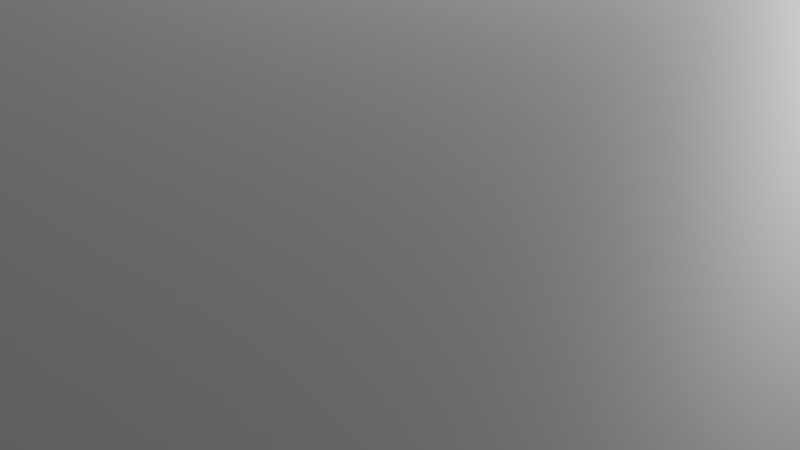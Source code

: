 # Source: PackingStation.blend  (saved by Blender 5.2.45; exported with 4.5.12 LTS)
import bpy
from mathutils import Matrix  # noqa: F401  (used for matrix-valued properties, if any)

bpy.ops.wm.read_factory_settings(use_empty=True)
scene = bpy.context.scene
scene.name = 'Scene'

# ---- collections
col_collection = bpy.data.collections.new('Collection'); scene.collection.children.link(col_collection)

# ---- materials (node trees are filled in below, after node groups)
mat_material = bpy.data.materials.new('Material')
mat_material.alpha_threshold = 0.0
mat_material.use_backface_culling_lightprobe_volume = False
mat_material.roughness = 0.5
mat_material.line_color = (0.0, 0.0, 0.0, 1.0)

# ---- material node trees
mat_material.use_nodes = True; mat_material.node_tree.nodes.clear()
_N = mat_material.node_tree.nodes; _L = mat_material.node_tree.links
n0 = _N.new('ShaderNodeOutputMaterial'); n0.name = 'Material Output'; n0.location = (200, 100)
n1 = _N.new('ShaderNodeBsdfPrincipled'); n1.name = 'Principled BSDF'; n1.location = (-200, 100)
n1.inputs[10].default_value = 0.005
_L.new(n1.outputs[0], n0.inputs[0])
n0.is_active_output = True

# ---- world
world_world = bpy.data.worlds.new('World'); scene.world = world_world
world_world.use_nodes = True; world_world.node_tree.nodes.clear()
_N = world_world.node_tree.nodes; _L = world_world.node_tree.links
n0 = _N.new('ShaderNodeOutputWorld'); n0.name = 'World Output'; n0.location = (200, 100)
n1 = _N.new('ShaderNodeBackground'); n1.name = 'Background'; n1.location = (-200, 100)
n1.inputs[0].default_value = (0.05088, 0.05088, 0.05088, 1.0)
_L.new(n1.outputs[0], n0.inputs[0])
n0.is_active_output = True
world_world.color = (0.05088, 0.05088, 0.05088)
world_world.sun_shadow_jitter_overblur = 0.0

# ---- cameras
cam_camera = bpy.data.cameras.new('Camera')
cam_camera.clip_end = 100.0
cam_camera.ortho_scale = 7.314

# ---- lights
light_light = bpy.data.lights.new('Light', 'POINT')
light_light.energy = 1000.0
light_light.shadow_soft_size = 0.1

# ---- meshes
me_cube = bpy.data.meshes.new('Cube')
me_cube.from_pydata([(1.0, -20.5, -18.07), (1.0, -20.5, -20.07), (1.0, -22.5, -18.07), (1.0, -22.5, -20.07), (-1.0, -20.5, -18.07), (-1.0, -20.5, -20.07), (-1.0, -22.5, -18.07), (-1.0, -22.5, -20.07), (1.0, -22.5, -18.07), (-1.0, -22.5, -18.07), (1.0, -20.5, -18.07), (-1.0, -20.5, -18.07), (1.0, -22.5, -6.068), (-1.0, -22.5, -6.068), (1.0, -20.5, -6.068), (-1.0, -20.5, -6.068), (1.0, -22.5, -1.068), (-1.0, -22.5, -1.068), (1.0, -20.5, -1.068), (-1.0, -20.5, -1.068), (1.0, -22.5, 1.932), (-1.0, -22.5, 1.932), (1.0, -20.5, 1.932), (-1.0, -20.5, 1.932), (1.0, -22.5, 3.932), (-1.0, -22.5, 3.932), (1.0, -20.5, 3.932), (-1.0, -20.5, 3.932), (10.0, -20.5, -18.07), (10.0, -20.5, -20.07), (10.0, -22.5, -18.07), (10.0, -22.5, -20.07), (-10.0, -20.5, -20.07), (-10.0, -22.5, -20.07), (-10.0, -22.5, -18.07), (-10.0, -20.5, -18.07), (1.0, -20.5, 1.932), (1.0, -22.5, 1.932), (1.0, -20.5, 3.932), (1.0, -22.5, 3.932), (11.0, -20.5, 1.932), (11.0, -22.5, 1.932), (11.0, -20.5, 3.932), (11.0, -22.5, 3.932), (-11.0, -22.5, 1.932), (-11.0, -20.5, 1.932), (-11.0, -22.5, 3.932), (-11.0, -20.5, 3.932), (-1.0, -20.5, -6.068), (1.0, -20.5, -6.068), (-1.0, -20.5, -1.068), (1.0, -20.5, -1.068), (-1.0, -20.5, 1.932), (1.0, -20.5, 1.932), (-1.0, -20.5, 3.932), (1.0, -20.5, 3.932), (1.0, -20.5, 1.932), (1.0, -20.5, 3.932), (11.0, -20.5, 1.932), (11.0, -20.5, 3.932), (-11.0, -20.5, 3.932), (-11.0, -20.5, 1.932), (-1.0, -20.5, -6.068), (1.0, -20.5, -6.068), (-1.0, -20.5, -1.068), (1.0, -20.5, -1.068), (-1.0, -20.5, 1.932), (1.0, -20.5, 1.932), (-1.0, -20.5, 3.932), (1.0, -20.5, 3.932), (1.0, -20.5, 1.932), (1.0, -20.5, 3.932), (11.0, -20.5, 1.932), (11.0, -20.5, 3.932), (-11.0, -20.5, 3.932), (-11.0, -20.5, 1.932), (-1.0, 20.5, -6.068), (1.0, 20.5, -6.068), (-1.0, 20.5, -1.068), (1.0, 20.5, -1.068), (-1.0, 20.5, 1.932), (1.0, 20.5, 1.932), (-1.0, 20.5, 3.932), (1.0, 20.5, 3.932), (1.0, 20.5, 1.932), (1.0, 20.5, 3.932), (11.0, 20.5, 1.932), (11.0, 20.5, 3.932), (-11.0, 20.5, 3.932), (-11.0, 20.5, 1.932), (-1.0, 22.5, -6.068), (1.0, 22.5, -6.068), (-1.0, 22.5, -1.068), (1.0, 22.5, -1.068), (-1.0, 22.5, 1.932), (1.0, 22.5, 1.932), (-1.0, 22.5, 3.932), (1.0, 22.5, 3.932), (1.0, 22.5, 1.932), (1.0, 22.5, 3.932), (11.0, 22.5, 1.932), (11.0, 22.5, 3.932), (-11.0, 22.5, 3.932), (-11.0, 22.5, 1.932), (-1.0, 20.5, 1.932), (1.0, 20.5, 1.932), (-1.0, 22.5, 1.932), (1.0, 22.5, 1.932), (-1.0, 20.5, -6.068), (1.0, 20.5, -6.068), (-1.0, 22.5, -6.068), (1.0, 22.5, -6.068), (-1.0, 20.5, -18.07), (1.0, 20.5, -18.07), (-1.0, 22.5, -18.07), (1.0, 22.5, -18.07), (-1.0, 20.5, -20.07), (1.0, 20.5, -20.07), (-1.0, 22.5, -20.07), (1.0, 22.5, -20.07), (-10.0, 22.5, -18.07), (-10.0, 20.5, -18.07), (-10.0, 22.5, -20.07), (-10.0, 20.5, -20.07), (10.0, 20.5, -18.07), (10.0, 22.5, -18.07), (10.0, 20.5, -20.07), (10.0, 22.5, -20.07), (11.0, -20.5, 1.932), (11.0, -22.5, 1.932), (11.0, -20.5, 3.932), (11.0, -22.5, 3.932), (11.0, -20.5, 1.932), (11.0, -20.5, 3.932), (11.0, -20.5, 1.932), (11.0, -20.5, 3.932), (11.0, 20.5, 1.932), (11.0, 20.5, 3.932), (11.0, 22.5, 1.932), (11.0, 22.5, 3.932)], [], [(4, 6, 9, 11), (3, 2, 6, 7), (5, 7, 33, 32), (5, 1, 3, 7), (2, 3, 31, 30), (5, 4, 0, 1), (10, 11, 15, 14), (2, 0, 10, 8), (0, 4, 11, 10), (6, 2, 8, 9), (15, 13, 17, 19), (8, 10, 14, 12), (11, 9, 13, 15), (9, 8, 12, 13), (18, 19, 23, 22), (13, 12, 16, 17), (15, 19, 50, 48), (12, 14, 18, 16), (20, 22, 36, 37), (16, 18, 22, 20), (19, 17, 21, 23), (17, 16, 20, 21), (26, 27, 25, 24), (27, 26, 55, 54), (21, 20, 24, 25), (22, 23, 52, 53), (29, 28, 30, 31), (1, 0, 28, 29), (3, 1, 29, 31), (0, 2, 30, 28), (33, 34, 35, 32), (6, 4, 35, 34), (4, 5, 32, 35), (7, 6, 34, 33), (19, 18, 51, 50), (22, 26, 38, 36), (24, 20, 37, 39), (26, 24, 39, 38), (41, 40, 42, 43), (37, 36, 40, 41), (39, 37, 41, 43), (38, 39, 43, 42), (45, 44, 46, 47), (23, 21, 44, 45), (21, 25, 46, 44), (25, 27, 47, 46), (49, 48, 62, 63), (60, 54, 68, 74), (55, 53, 67, 69), (52, 61, 75, 66), (36, 38, 57, 56), (26, 22, 53, 55), (42, 40, 58, 59), (18, 14, 49, 51), (45, 47, 60, 61), (38, 42, 59, 57), (23, 45, 61, 52), (40, 36, 56, 58), (47, 27, 54, 60), (14, 15, 48, 49), (73, 72, 86, 87), (64, 65, 79, 78), (70, 71, 85, 84), (63, 62, 76, 77), (56, 57, 71, 70), (50, 51, 65, 64), (59, 58, 72, 73), (48, 50, 64, 62), (57, 59, 73, 71), (51, 49, 63, 65), (58, 56, 70, 72), (53, 52, 66, 67), (61, 60, 74, 75), (54, 55, 69, 68), (79, 77, 91, 93), (85, 87, 101, 99), (76, 78, 92, 90), (87, 86, 100, 101), (62, 64, 78, 76), (71, 73, 87, 85), (65, 63, 77, 79), (72, 70, 84, 86), (67, 66, 80, 81), (75, 74, 88, 89), (68, 69, 83, 82), (66, 75, 89, 80), (69, 67, 81, 83), (74, 68, 82, 88), (91, 90, 92, 93), (96, 94, 103, 102), (95, 94, 96, 97), (98, 99, 101, 100), (86, 84, 98, 100), (81, 80, 94, 95), (89, 88, 102, 103), (82, 83, 97, 96), (80, 89, 103, 94), (83, 81, 95, 97), (88, 82, 96, 102), (77, 76, 108, 109), (84, 85, 99, 98), (79, 93, 107, 105), (104, 105, 107, 106), (92, 78, 104, 106), (93, 92, 106, 107), (78, 79, 105, 104), (108, 110, 114, 112), (91, 77, 109, 111), (76, 90, 110, 108), (90, 91, 111, 110), (115, 113, 124, 125), (109, 108, 112, 113), (111, 109, 113, 115), (110, 111, 115, 114), (117, 116, 118, 119), (114, 115, 119, 118), (114, 118, 122, 120), (113, 112, 116, 117), (121, 120, 122, 123), (118, 116, 123, 122), (116, 112, 121, 123), (112, 114, 120, 121), (125, 124, 126, 127), (113, 117, 126, 124), (119, 115, 125, 127), (117, 119, 127, 126), (58, 72, 134, 132), (87, 101, 139, 137), (87, 73, 135, 137), (73, 59, 133, 135), (86, 100, 138, 136), (100, 101, 139, 138), (86, 87, 137, 136), (41, 40, 128, 129), (42, 43, 131, 130), (73, 72, 134, 135), (40, 42, 130, 128), (40, 58, 132, 128), (58, 59, 133, 132), (43, 41, 129, 131), (59, 42, 130, 133), (72, 86, 136, 134)])
_uv = me_cube.uv_layers.new(name='UVMap')
_uv.uv.foreach_set('vector', [0.625, 0.25, 0.625, 0.0, 0.625, 0.0, 0.625, 0.25, 0.375, 0.75, 0.625, 0.75, 0.625, 1.0, 0.375, 1.0, 0.125, 0.5, 0.125, 0.75, 0.125, 0.75, 0.125, 0.5, 0.125, 0.5, 0.375, 0.5, 0.375, 0.75, 0.125, 0.75, 0.625, 0.75, 0.375, 0.75, 0.375, 0.75, 0.625, 0.75, 0.375, 0.25, 0.625, 0.25, 0.625, 0.5, 0.375, 0.5, 0.625, 0.5, 0.625, 0.25, 0.625, 0.25, 0.625, 0.5, 0.625, 0.75, 0.625, 0.5, 0.625, 0.5, 0.625, 0.75, 0.625, 0.5, 0.625, 0.25, 0.625, 0.25, 0.625, 0.5, 0.625, 1.0, 0.625, 0.75, 0.625, 0.75, 0.625, 1.0, 0.625, 0.25, 0.625, 0.0, 0.625, 0.0, 0.625, 0.25, 0.625, 0.75, 0.625, 0.5, 0.625, 0.5, 0.625, 0.75, 0.625, 0.25, 0.625, 0.0, 0.625, 0.0, 0.625, 0.25, 0.625, 1.0, 0.625, 0.75, 0.625, 0.75, 0.625, 1.0, 0.625, 0.5, 0.625, 0.25, 0.625, 0.25, 0.625, 0.5, 0.625, 1.0, 0.625, 0.75, 0.625, 0.75, 0.625, 1.0, 0.625, 0.25, 0.625, 0.25, 0.625, 0.25, 0.625, 0.25, 0.625, 0.75, 0.625, 0.5, 0.625, 0.5, 0.625, 0.75, 0.625, 0.75, 0.625, 0.5, 0.625, 0.5, 0.625, 0.75, 0.625, 0.75, 0.625, 0.5, 0.625, 0.5, 0.625, 0.75, 0.625, 0.25, 0.625, 0.0, 0.625, 0.0, 0.625, 0.25, 0.625, 1.0, 0.625, 0.75, 0.625, 0.75, 0.625, 1.0, 0.625, 0.5, 0.875, 0.5, 0.875, 0.75, 0.625, 0.75, 0.875, 0.5, 0.625, 0.5, 0.625, 0.5, 0.875, 0.5, 0.625, 1.0, 0.625, 0.75, 0.625, 0.75, 0.625, 1.0, 0.625, 0.5, 0.625, 0.25, 0.625, 0.25, 0.625, 0.5, 0.375, 0.5, 0.625, 0.5, 0.625, 0.75, 0.375, 0.75, 0.375, 0.5, 0.625, 0.5, 0.625, 0.5, 0.375, 0.5, 0.375, 0.75, 0.375, 0.5, 0.375, 0.5, 0.375, 0.75, 0.625, 0.5, 0.625, 0.75, 0.625, 0.75, 0.625, 0.5, 0.375, 0.0, 0.625, 0.0, 0.625, 0.25, 0.375, 0.25, 0.625, 0.0, 0.625, 0.25, 0.625, 0.25, 0.625, 0.0, 0.625, 0.25, 0.375, 0.25, 0.375, 0.25, 0.625, 0.25, 0.375, 1.0, 0.625, 1.0, 0.625, 1.0, 0.375, 1.0, 0.625, 0.25, 0.625, 0.5, 0.625, 0.5, 0.625, 0.25, 0.625, 0.5, 0.625, 0.5, 0.625, 0.5, 0.625, 0.5, 0.625, 0.75, 0.625, 0.75, 0.625, 0.75, 0.625, 0.75, 0.625, 0.5, 0.625, 0.75, 0.625, 0.75, 0.625, 0.5, 0.625, 0.75, 0.625, 0.5, 0.625, 0.5, 0.625, 0.75, 0.625, 0.75, 0.625, 0.5, 0.625, 0.5, 0.625, 0.75, 0.625, 0.75, 0.625, 0.75, 0.625, 0.75, 0.625, 0.75, 0.625, 0.5, 0.625, 0.75, 0.625, 0.75, 0.625, 0.5, 0.625, 0.25, 0.625, 0.0, 0.625, 0.0, 0.625, 0.25, 0.625, 0.25, 0.625, 0.0, 0.625, 0.0, 0.625, 0.25, 0.625, 1.0, 0.625, 1.0, 0.625, 1.0, 0.625, 1.0, 0.875, 0.75, 0.875, 0.5, 0.875, 0.5, 0.875, 0.75, 0.625, 0.5, 0.625, 0.25, 0.625, 0.25, 0.625, 0.5, 0.875, 0.5, 0.875, 0.5, 0.875, 0.5, 0.875, 0.5, 0.625, 0.5, 0.625, 0.5, 0.625, 0.5, 0.625, 0.5, 0.625, 0.25, 0.625, 0.25, 0.625, 0.25, 0.625, 0.25, 0.625, 0.5, 0.625, 0.5, 0.625, 0.5, 0.625, 0.5, 0.625, 0.5, 0.625, 0.5, 0.625, 0.5, 0.625, 0.5, 0.625, 0.5, 0.625, 0.5, 0.625, 0.5, 0.625, 0.5, 0.625, 0.5, 0.625, 0.5, 0.625, 0.5, 0.625, 0.5, 0.625, 0.25, 0.625, 0.25, 0.625, 0.25, 0.625, 0.25, 0.625, 0.5, 0.625, 0.5, 0.625, 0.5, 0.625, 0.5, 0.625, 0.25, 0.625, 0.25, 0.625, 0.25, 0.625, 0.25, 0.625, 0.5, 0.625, 0.5, 0.625, 0.5, 0.625, 0.5, 0.875, 0.5, 0.875, 0.5, 0.875, 0.5, 0.875, 0.5, 0.625, 0.5, 0.625, 0.25, 0.625, 0.25, 0.625, 0.5, 0.625, 0.5, 0.625, 0.5, 0.625, 0.5, 0.625, 0.5, 0.625, 0.25, 0.625, 0.5, 0.625, 0.5, 0.625, 0.25, 0.625, 0.5, 0.625, 0.5, 0.625, 0.5, 0.625, 0.5, 0.625, 0.5, 0.625, 0.25, 0.625, 0.25, 0.625, 0.5, 0.625, 0.5, 0.625, 0.5, 0.625, 0.5, 0.625, 0.5, 0.625, 0.25, 0.625, 0.5, 0.625, 0.5, 0.625, 0.25, 0.625, 0.5, 0.625, 0.5, 0.625, 0.5, 0.625, 0.5, 0.625, 0.25, 0.625, 0.25, 0.625, 0.25, 0.625, 0.25, 0.625, 0.5, 0.625, 0.5, 0.625, 0.5, 0.625, 0.5, 0.625, 0.5, 0.625, 0.5, 0.625, 0.5, 0.625, 0.5, 0.625, 0.5, 0.625, 0.5, 0.625, 0.5, 0.625, 0.5, 0.625, 0.5, 0.625, 0.25, 0.625, 0.25, 0.625, 0.5, 0.625, 0.25, 0.625, 0.25, 0.625, 0.25, 0.625, 0.25, 0.875, 0.5, 0.625, 0.5, 0.625, 0.5, 0.875, 0.5, 0.625, 0.5, 0.625, 0.5, 0.625, 0.5, 0.625, 0.5, 0.625, 0.5, 0.625, 0.5, 0.625, 0.5, 0.625, 0.5, 0.625, 0.25, 0.625, 0.25, 0.625, 0.25, 0.625, 0.25, 0.625, 0.5, 0.625, 0.5, 0.625, 0.5, 0.625, 0.5, 0.625, 0.25, 0.625, 0.25, 0.625, 0.25, 0.625, 0.25, 0.625, 0.5, 0.625, 0.5, 0.625, 0.5, 0.625, 0.5, 0.625, 0.5, 0.625, 0.5, 0.625, 0.5, 0.625, 0.5, 0.625, 0.5, 0.625, 0.5, 0.625, 0.5, 0.625, 0.5, 0.625, 0.5, 0.625, 0.25, 0.625, 0.25, 0.625, 0.5, 0.625, 0.25, 0.625, 0.25, 0.625, 0.25, 0.625, 0.25, 0.875, 0.5, 0.625, 0.5, 0.625, 0.5, 0.875, 0.5, 0.625, 0.25, 0.625, 0.25, 0.625, 0.25, 0.625, 0.25, 0.625, 0.5, 0.625, 0.5, 0.625, 0.5, 0.625, 0.5, 0.875, 0.5, 0.875, 0.5, 0.875, 0.5, 0.875, 0.5, 0.625, 0.5, 0.625, 0.25, 0.625, 0.25, 0.625, 0.5, 0.625, 0.25, 0.625, 0.25, 0.625, 0.25, 0.625, 0.25, 0.625, 0.5, 0.625, 0.25, 0.625, 0.25, 0.625, 0.5, 0.625, 0.5, 0.625, 0.5, 0.625, 0.5, 0.625, 0.5, 0.625, 0.5, 0.625, 0.5, 0.625, 0.5, 0.625, 0.5, 0.625, 0.5, 0.625, 0.25, 0.625, 0.25, 0.625, 0.5, 0.625, 0.25, 0.625, 0.25, 0.625, 0.25, 0.625, 0.25, 0.875, 0.5, 0.625, 0.5, 0.625, 0.5, 0.875, 0.5, 0.625, 0.25, 0.625, 0.25, 0.625, 0.25, 0.625, 0.25, 0.625, 0.5, 0.625, 0.5, 0.625, 0.5, 0.625, 0.5, 0.875, 0.5, 0.875, 0.5, 0.875, 0.5, 0.875, 0.5, 0.625, 0.5, 0.625, 0.25, 0.625, 0.25, 0.625, 0.5, 0.625, 0.5, 0.625, 0.5, 0.625, 0.5, 0.625, 0.5, 0.625, 0.5, 0.625, 0.5, 0.625, 0.5, 0.625, 0.5, 0.625, 0.25, 0.625, 0.5, 0.625, 0.5, 0.625, 0.25, 0.625, 0.25, 0.625, 0.25, 0.625, 0.25, 0.625, 0.25, 0.625, 0.5, 0.625, 0.25, 0.625, 0.25, 0.625, 0.5, 0.625, 0.25, 0.625, 0.5, 0.625, 0.5, 0.625, 0.25, 0.625, 0.25, 0.625, 0.25, 0.625, 0.25, 0.625, 0.25, 0.625, 0.5, 0.625, 0.5, 0.625, 0.5, 0.625, 0.5, 0.625, 0.25, 0.625, 0.25, 0.625, 0.25, 0.625, 0.25, 0.625, 0.25, 0.625, 0.5, 0.625, 0.5, 0.625, 0.25, 0.625, 0.5, 0.625, 0.5, 0.625, 0.5, 0.625, 0.5, 0.625, 0.5, 0.625, 0.25, 0.625, 0.25, 0.625, 0.5, 0.625, 0.5, 0.625, 0.5, 0.625, 0.5, 0.625, 0.5, 0.625, 0.25, 0.625, 0.5, 0.625, 0.5, 0.625, 0.25, 0.625, 0.5, 0.625, 0.25, 0.625, 0.25, 0.625, 0.5, 0.625, 0.25, 0.625, 0.5, 0.625, 0.5, 0.625, 0.25, 0.625, 0.25, 0.625, 0.25, 0.625, 0.25, 0.625, 0.25, 0.625, 0.5, 0.625, 0.25, 0.625, 0.25, 0.625, 0.5, 0.625, 0.25, 0.625, 0.25, 0.625, 0.25, 0.625, 0.25, 0.625, 0.25, 0.625, 0.25, 0.625, 0.25, 0.625, 0.25, 0.625, 0.25, 0.625, 0.25, 0.625, 0.25, 0.625, 0.25, 0.625, 0.25, 0.625, 0.25, 0.625, 0.25, 0.625, 0.25, 0.625, 0.5, 0.625, 0.5, 0.625, 0.5, 0.625, 0.5, 0.625, 0.5, 0.625, 0.5, 0.625, 0.5, 0.625, 0.5, 0.625, 0.5, 0.625, 0.5, 0.625, 0.5, 0.625, 0.5, 0.625, 0.5, 0.625, 0.5, 0.625, 0.5, 0.625, 0.5, 0.625, 0.5, 0.625, 0.5, 0.625, 0.5, 0.625, 0.5, 0.625, 0.5, 0.625, 0.5, 0.625, 0.5, 0.625, 0.5, 0.625, 0.5, 0.625, 0.5, 0.625, 0.5, 0.625, 0.5, 0.625, 0.5, 0.625, 0.5, 0.625, 0.5, 0.625, 0.5, 0.625, 0.5, 0.625, 0.5, 0.625, 0.5, 0.625, 0.5, 0.625, 0.5, 0.625, 0.5, 0.625, 0.5, 0.625, 0.5, 0.625, 0.5, 0.625, 0.5, 0.625, 0.5, 0.625, 0.5, 0.625, 0.75, 0.625, 0.5, 0.625, 0.5, 0.625, 0.75, 0.625, 0.5, 0.625, 0.75, 0.625, 0.75, 0.625, 0.5, 0.625, 0.5, 0.625, 0.5, 0.625, 0.5, 0.625, 0.5, 0.625, 0.5, 0.625, 0.5, 0.625, 0.5, 0.625, 0.5, 0.625, 0.5, 0.625, 0.5, 0.625, 0.5, 0.625, 0.5, 0.625, 0.5, 0.625, 0.5, 0.625, 0.5, 0.625, 0.5, 0.625, 0.75, 0.625, 0.75, 0.625, 0.75, 0.625, 0.75, 0.625, 0.5, 0.625, 0.5, 0.625, 0.5, 0.625, 0.5, 0.625, 0.5, 0.625, 0.5, 0.625, 0.5, 0.625, 0.5])
me_cube.materials.append(mat_material)
me_cube.use_mirror_vertex_groups = False
me_cube.update()

# ---- objects
ob_cube = bpy.data.objects.new('Cube', me_cube)
ob_light = bpy.data.objects.new('Light', light_light)
ob_camera = bpy.data.objects.new('Camera', cam_camera)

# ---- transforms, parenting, visibility, modifiers, constraints
ob_cube.location = (0.0, 0.0, 0.0)
ob_cube.lock_rotations_4d = False
ob_cube.empty_display_type = 'ARROWS'
ob_cube.lineart.crease_threshold = 0.0
ob_light.location = (4.076, 1.005, 5.904)
ob_light.rotation_euler = (0.6503, 0.05522, 1.866)
ob_light.lock_rotations_4d = False
ob_light.empty_display_type = 'ARROWS'
ob_light.color = (0.0, 0.0, 0.0, 0.0)
ob_light.lineart.crease_threshold = 0.0
ob_camera.location = (7.359, -6.926, 4.958)
ob_camera.rotation_euler = (1.109, 0.0, 0.8149)
ob_camera.lock_rotations_4d = False
ob_camera.empty_display_type = 'ARROWS'
ob_camera.color = (0.0, 0.0, 0.0, 0.0)
ob_camera.display_type = 'WIRE'
ob_camera.lineart.crease_threshold = 0.0

# ---- collection membership
col_collection.objects.link(ob_cube)
col_collection.objects.link(ob_light)
col_collection.objects.link(ob_camera)

# ---- scene / render settings (as saved in the file)
scene.camera = ob_camera
scene.frame_start = 1; scene.frame_end = 250; scene.frame_set(1)
scene.render.engine = 'BLENDER_EEVEE_NEXT'
scene.render.bake_bias = 0.0
scene.render.bake_samples = 0
scene.render.compositor_device = 'GPU'
scene.eevee.use_volume_custom_range = False
scene.eevee.fast_gi_thickness_near = 0.1
scene.eevee.fast_gi_thickness_far = 0.0
scene.eevee.ray_tracing_options.screen_trace_thickness = 0.1
bpy.context.view_layer.update()
